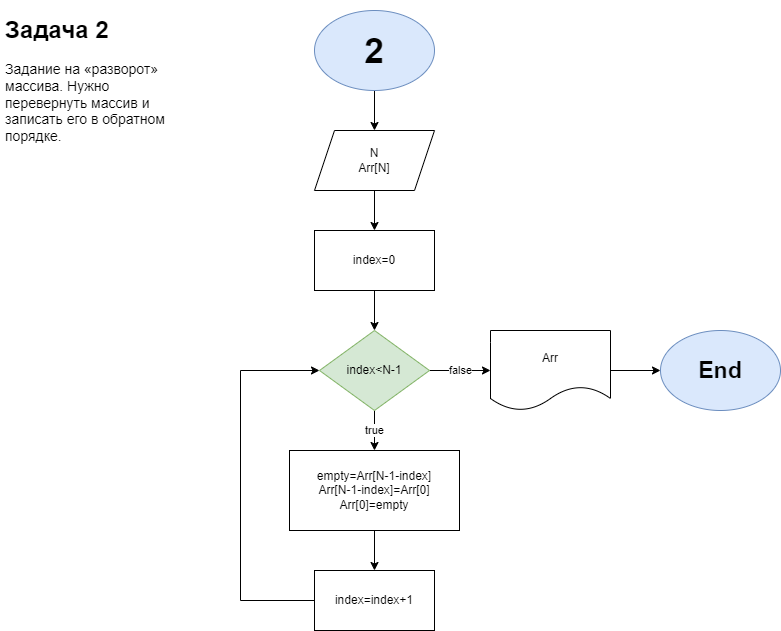

The diagram above was exported from draw.io. Its source (the exported page's mxGraphModel, read from the mxfile embedded in the PNG):
<mxGraphModel dx="1050" dy="581" grid="1" gridSize="10" guides="1" tooltips="1" connect="1" arrows="1" fold="1" page="1" pageScale="1" pageWidth="827" pageHeight="1169" math="0" shadow="0">
  <root>
    <mxCell id="0" />
    <mxCell id="1" parent="0" />
    <mxCell id="hVCny_O4LQkUIqqGP3d5-1" value="&lt;h1&gt;Задача 2&lt;/h1&gt;&lt;p style=&quot;font-size: 14px;&quot;&gt;Задание на «разворот» массива. Нужно перевернуть массив и записать его в обратном порядке.&lt;br&gt;&lt;/p&gt;" style="text;html=1;strokeColor=none;fillColor=none;spacing=5;spacingTop=-20;whiteSpace=wrap;overflow=hidden;rounded=0;" vertex="1" parent="1">
      <mxGeometry x="40" y="40" width="190" height="140" as="geometry" />
    </mxCell>
    <mxCell id="hVCny_O4LQkUIqqGP3d5-5" value="" style="edgeStyle=orthogonalEdgeStyle;rounded=0;orthogonalLoop=1;jettySize=auto;html=1;" edge="1" parent="1" source="hVCny_O4LQkUIqqGP3d5-2" target="hVCny_O4LQkUIqqGP3d5-3">
      <mxGeometry relative="1" as="geometry" />
    </mxCell>
    <mxCell id="hVCny_O4LQkUIqqGP3d5-2" value="2" style="ellipse;whiteSpace=wrap;html=1;fontStyle=1;fontSize=35;fillColor=#dae8fc;strokeColor=#6c8ebf;" vertex="1" parent="1">
      <mxGeometry x="354" y="40" width="120" height="80" as="geometry" />
    </mxCell>
    <mxCell id="hVCny_O4LQkUIqqGP3d5-6" value="" style="edgeStyle=orthogonalEdgeStyle;rounded=0;orthogonalLoop=1;jettySize=auto;html=1;" edge="1" parent="1" source="hVCny_O4LQkUIqqGP3d5-3" target="hVCny_O4LQkUIqqGP3d5-4">
      <mxGeometry relative="1" as="geometry" />
    </mxCell>
    <mxCell id="hVCny_O4LQkUIqqGP3d5-3" value="N&lt;br&gt;Arr[N]" style="shape=parallelogram;perimeter=parallelogramPerimeter;whiteSpace=wrap;html=1;fixedSize=1;" vertex="1" parent="1">
      <mxGeometry x="354" y="160" width="120" height="60" as="geometry" />
    </mxCell>
    <mxCell id="hVCny_O4LQkUIqqGP3d5-8" value="" style="edgeStyle=orthogonalEdgeStyle;rounded=0;orthogonalLoop=1;jettySize=auto;html=1;" edge="1" parent="1" source="hVCny_O4LQkUIqqGP3d5-4" target="hVCny_O4LQkUIqqGP3d5-7">
      <mxGeometry relative="1" as="geometry" />
    </mxCell>
    <mxCell id="hVCny_O4LQkUIqqGP3d5-4" value="index=0" style="rounded=0;whiteSpace=wrap;html=1;" vertex="1" parent="1">
      <mxGeometry x="354" y="260" width="120" height="60" as="geometry" />
    </mxCell>
    <mxCell id="hVCny_O4LQkUIqqGP3d5-12" value="true" style="edgeStyle=orthogonalEdgeStyle;rounded=0;orthogonalLoop=1;jettySize=auto;html=1;" edge="1" parent="1" source="hVCny_O4LQkUIqqGP3d5-7" target="hVCny_O4LQkUIqqGP3d5-9">
      <mxGeometry relative="1" as="geometry" />
    </mxCell>
    <mxCell id="hVCny_O4LQkUIqqGP3d5-15" value="false" style="edgeStyle=orthogonalEdgeStyle;rounded=0;orthogonalLoop=1;jettySize=auto;html=1;" edge="1" parent="1" source="hVCny_O4LQkUIqqGP3d5-7" target="hVCny_O4LQkUIqqGP3d5-14">
      <mxGeometry relative="1" as="geometry" />
    </mxCell>
    <mxCell id="hVCny_O4LQkUIqqGP3d5-7" value="index&amp;lt;N-1" style="rhombus;whiteSpace=wrap;html=1;rounded=0;fillColor=#d5e8d4;strokeColor=#82b366;" vertex="1" parent="1">
      <mxGeometry x="359" y="360" width="110" height="80" as="geometry" />
    </mxCell>
    <mxCell id="hVCny_O4LQkUIqqGP3d5-11" value="" style="edgeStyle=orthogonalEdgeStyle;rounded=0;orthogonalLoop=1;jettySize=auto;html=1;" edge="1" parent="1" source="hVCny_O4LQkUIqqGP3d5-9" target="hVCny_O4LQkUIqqGP3d5-10">
      <mxGeometry relative="1" as="geometry" />
    </mxCell>
    <mxCell id="hVCny_O4LQkUIqqGP3d5-9" value="empty=Arr[N-1-index]&lt;br&gt;Arr[N-1-index]=Arr[0]&lt;br&gt;Arr[0]=empty" style="rounded=0;whiteSpace=wrap;html=1;" vertex="1" parent="1">
      <mxGeometry x="329" y="480" width="170" height="80" as="geometry" />
    </mxCell>
    <mxCell id="hVCny_O4LQkUIqqGP3d5-13" style="edgeStyle=orthogonalEdgeStyle;rounded=0;orthogonalLoop=1;jettySize=auto;html=1;exitX=0;exitY=0.5;exitDx=0;exitDy=0;entryX=0;entryY=0.5;entryDx=0;entryDy=0;" edge="1" parent="1" source="hVCny_O4LQkUIqqGP3d5-10" target="hVCny_O4LQkUIqqGP3d5-7">
      <mxGeometry relative="1" as="geometry">
        <Array as="points">
          <mxPoint x="280" y="630" />
          <mxPoint x="280" y="400" />
        </Array>
      </mxGeometry>
    </mxCell>
    <mxCell id="hVCny_O4LQkUIqqGP3d5-10" value="index=index+1" style="rounded=0;whiteSpace=wrap;html=1;" vertex="1" parent="1">
      <mxGeometry x="354" y="600" width="120" height="60" as="geometry" />
    </mxCell>
    <mxCell id="hVCny_O4LQkUIqqGP3d5-17" value="" style="edgeStyle=orthogonalEdgeStyle;rounded=0;orthogonalLoop=1;jettySize=auto;html=1;" edge="1" parent="1" source="hVCny_O4LQkUIqqGP3d5-14" target="hVCny_O4LQkUIqqGP3d5-16">
      <mxGeometry relative="1" as="geometry" />
    </mxCell>
    <mxCell id="hVCny_O4LQkUIqqGP3d5-14" value="Arr" style="shape=document;whiteSpace=wrap;html=1;boundedLbl=1;rounded=0;" vertex="1" parent="1">
      <mxGeometry x="530" y="360" width="120" height="80" as="geometry" />
    </mxCell>
    <mxCell id="hVCny_O4LQkUIqqGP3d5-16" value="End" style="ellipse;whiteSpace=wrap;html=1;fontStyle=1;fontSize=23;fillColor=#dae8fc;strokeColor=#6c8ebf;" vertex="1" parent="1">
      <mxGeometry x="700" y="360" width="120" height="80" as="geometry" />
    </mxCell>
  </root>
</mxGraphModel>